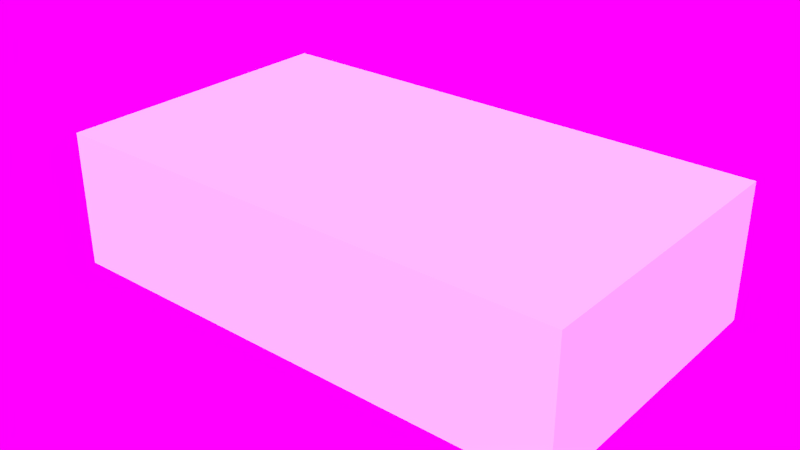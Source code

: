 # Source: TwilightKartCollisionMesh.blend  (saved by Blender 2.75.0; exported with 4.5.12 LTS)
import bpy
from mathutils import Matrix  # noqa: F401  (used for matrix-valued properties, if any)

bpy.ops.wm.read_factory_settings(use_empty=True)
scene = bpy.context.scene
scene.name = 'Scene'

# ---- collections
col_collection_1 = bpy.data.collections.new('Collection 1'); scene.collection.children.link(col_collection_1)

# ---- world
world_world = bpy.data.worlds.new('World'); scene.world = world_world
world_world.use_nodes = True; world_world.node_tree.nodes.clear()
_N = world_world.node_tree.nodes; _L = world_world.node_tree.links
n0 = _N.new('ShaderNodeOutputWorld'); n0.name = 'World Output'; n0.location = (300, 300)
n1 = _N.new('ShaderNodeBackground'); n1.name = 'Background'; n1.location = (10, 300)
n2 = _N.new('ShaderNodeTexEnvironment'); n2.name = 'Environment Texture'; n2.location = (-180, 300)
n2.width = 140
_L.new(n1.outputs[0], n0.inputs[0])
_L.new(n2.outputs[0], n1.inputs[0])
n0.is_active_output = True
world_world.color = (0.05088, 0.05088, 0.05088)
world_world.use_sun_shadow = False
world_world.sun_shadow_jitter_overblur = 0.0
world_world.cycles.sampling_method = 'MANUAL'
world_world.cycles.sample_map_resolution = 256

# ---- meshes
me_cube = bpy.data.meshes.new('Cube')
me_cube.from_pydata([(-0.7569, 0.4325, 0.3945), (-0.7569, -0.4325, 0.3945), (-0.7569, 0.4325, 0.001145), (-0.7569, -0.4325, 0.001145), (0.7569, -0.4325, 0.001145), (0.7569, 0.4325, 0.3945), (0.7569, 0.4325, 0.001145), (0.7569, -0.4325, 0.3945)], [], [(7, 5, 0, 1), (1, 0, 2, 3), (0, 5, 6, 2), (7, 1, 3, 4), (3, 2, 6, 4), (7, 4, 6, 5)])
me_cube.use_remesh_preserve_volume = False
me_cube.use_remesh_preserve_attributes = False
me_cube.use_mirror_vertex_groups = False
me_cube.update()

# ---- objects
ob_cube = bpy.data.objects.new('Cube', me_cube)

# ---- transforms, parenting, visibility, modifiers, constraints
ob_cube.location = (0.0, 0.0, 0.0)
ob_cube.lineart.crease_threshold = 0.0

# ---- collection membership
col_collection_1.objects.link(ob_cube)

# ---- scene / render settings (as saved in the file)
scene.frame_start = 1; scene.frame_end = 250; scene.frame_set(1)
scene.render.engine = 'CYCLES'
scene.render.image_settings.color_mode = 'RGB'
scene.render.image_settings.compression = 90
scene.render.dither_intensity = 0.0
scene.render.bake_margin = 4
scene.render.bake_bias = 0.0
scene.cycles.use_denoising = False
scene.cycles.samples = 1000
scene.cycles.sampling_pattern = 'TABULATED_SOBOL'
scene.cycles.light_sampling_threshold = 0.0
scene.cycles.use_adaptive_sampling = False
scene.cycles.use_light_tree = False
scene.cycles.caustics_reflective = False
scene.cycles.caustics_refractive = False
scene.cycles.blur_glossy = 0.0
scene.cycles.max_bounces = 8
scene.cycles.diffuse_bounces = 1
scene.cycles.transmission_bounces = 8
scene.cycles.volume_bounces = 1
scene.cycles.pixel_filter_type = 'GAUSSIAN'
scene.cycles.sample_clamp_indirect = 0.0
scene.view_settings.view_transform = 'Standard'
bpy.context.view_layer.update()

# ---- added for rendering (the .blend has no active camera and no usable light): camera, sun
cam_auto = bpy.data.cameras.new('AutoCamera')
cam_auto.lens = 50.0
cam_auto.sensor_width = 36.0
cam_auto.clip_end = 1000.0
ob_auto_camera = bpy.data.objects.new('AutoCamera', cam_auto)
scene.collection.objects.link(ob_auto_camera)
ob_auto_camera.location = (1.65369, -1.98443, 1.52078)
ob_auto_camera.rotation_euler = (1.09748, -7.21219e-08, 0.694738)
scene.camera = ob_auto_camera
light_auto_sun = bpy.data.lights.new('AutoSun', 'SUN')
light_auto_sun.energy = 3.0
light_auto_sun.angle = 0.0523599
ob_auto_sun = bpy.data.objects.new('AutoSun', light_auto_sun)
scene.collection.objects.link(ob_auto_sun)
ob_auto_sun.rotation_euler = (0.872665, 0.174533, 0.523599)
bpy.context.view_layer.update()
